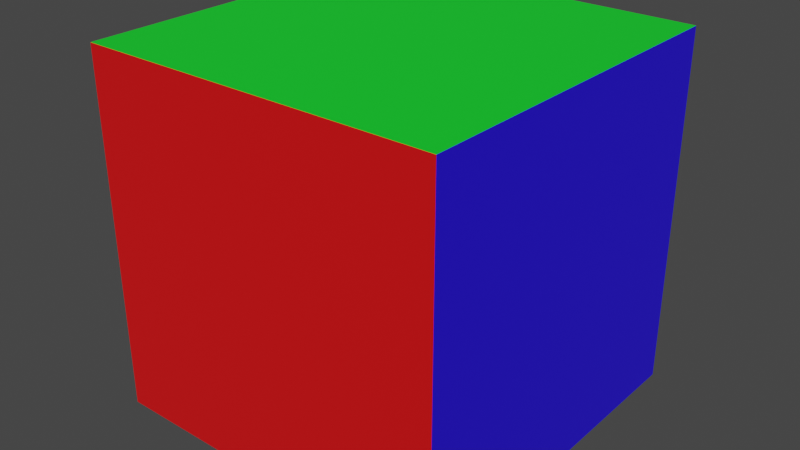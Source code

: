 # Source: box.blend  (saved by Blender 2.90.8; exported with 4.5.12 LTS)
import bpy
from mathutils import Matrix  # noqa: F401  (used for matrix-valued properties, if any)

bpy.ops.wm.read_factory_settings(use_empty=True)
scene = bpy.context.scene
scene.name = 'Scene'

# ---- materials (node trees are filled in below, after node groups)
mat_material_003 = bpy.data.materials.new('Material.003')
mat_material_003.use_transparent_shadow = False
mat_material_007 = bpy.data.materials.new('Material.007')
mat_material_007.use_transparent_shadow = False
mat_material_005 = bpy.data.materials.new('Material.005')
mat_material_005.use_transparent_shadow = False
mat_material_004 = bpy.data.materials.new('Material.004')
mat_material_004.use_transparent_shadow = False
mat_material_006 = bpy.data.materials.new('Material.006')
mat_material_006.use_transparent_shadow = False
mat_material_002 = bpy.data.materials.new('Material.002')
mat_material_002.use_transparent_shadow = False

# ---- material node trees
mat_material_003.use_nodes = True; mat_material_003.node_tree.nodes.clear()
_N = mat_material_003.node_tree.nodes; _L = mat_material_003.node_tree.links
n0 = _N.new('ShaderNodeBsdfPrincipled'); n0.name = 'Principled BSDF'; n0.location = (10, 300)
n0.distribution = 'GGX'
n0.subsurface_method = 'BURLEY'
n0.inputs[0].default_value = (0.8, 0.004128, 0.005839, 1.0)
n0.inputs[3].default_value = 1.45
n0.inputs[27].default_value = (0.0, 0.0, 0.0, 1.0)
n0.inputs[28].default_value = 1.0
n1 = _N.new('ShaderNodeOutputMaterial'); n1.name = 'Material Output'; n1.location = (300, 300)
_L.new(n0.outputs[0], n1.inputs[0])
n1.is_active_output = True
mat_material_007.use_nodes = True; mat_material_007.node_tree.nodes.clear()
_N = mat_material_007.node_tree.nodes; _L = mat_material_007.node_tree.links
n0 = _N.new('ShaderNodeBsdfPrincipled'); n0.name = 'Principled BSDF'; n0.location = (10, 300)
n0.distribution = 'GGX'
n0.subsurface_method = 'BURLEY'
n0.inputs[0].default_value = (0.0, 1.0, 0.8031, 1.0)
n0.inputs[3].default_value = 1.45
n0.inputs[27].default_value = (0.0, 0.0, 0.0, 1.0)
n0.inputs[28].default_value = 1.0
n1 = _N.new('ShaderNodeOutputMaterial'); n1.name = 'Material Output'; n1.location = (300, 300)
_L.new(n0.outputs[0], n1.inputs[0])
n1.is_active_output = True
mat_material_005.use_nodes = True; mat_material_005.node_tree.nodes.clear()
_N = mat_material_005.node_tree.nodes; _L = mat_material_005.node_tree.links
n0 = _N.new('ShaderNodeBsdfPrincipled'); n0.name = 'Principled BSDF'; n0.location = (10, 300)
n0.distribution = 'GGX'
n0.subsurface_method = 'BURLEY'
n0.inputs[0].default_value = (0.9409, 1.0, 0.0, 1.0)
n0.inputs[3].default_value = 1.45
n0.inputs[27].default_value = (0.0, 0.0, 0.0, 1.0)
n0.inputs[28].default_value = 1.0
n1 = _N.new('ShaderNodeOutputMaterial'); n1.name = 'Material Output'; n1.location = (300, 300)
_L.new(n0.outputs[0], n1.inputs[0])
n1.is_active_output = True
mat_material_004.use_nodes = True; mat_material_004.node_tree.nodes.clear()
_N = mat_material_004.node_tree.nodes; _L = mat_material_004.node_tree.links
n0 = _N.new('ShaderNodeBsdfPrincipled'); n0.name = 'Principled BSDF'; n0.location = (10, 300)
n0.distribution = 'GGX'
n0.subsurface_method = 'BURLEY'
n0.inputs[0].default_value = (0.01918, 0.003009, 0.8, 1.0)
n0.inputs[3].default_value = 1.45
n0.inputs[27].default_value = (0.0, 0.0, 0.0, 1.0)
n0.inputs[28].default_value = 1.0
n1 = _N.new('ShaderNodeOutputMaterial'); n1.name = 'Material Output'; n1.location = (300, 300)
_L.new(n0.outputs[0], n1.inputs[0])
n1.is_active_output = True
mat_material_006.use_nodes = True; mat_material_006.node_tree.nodes.clear()
_N = mat_material_006.node_tree.nodes; _L = mat_material_006.node_tree.links
n0 = _N.new('ShaderNodeBsdfPrincipled'); n0.name = 'Principled BSDF'; n0.location = (10, 300)
n0.distribution = 'GGX'
n0.subsurface_method = 'BURLEY'
n0.inputs[0].default_value = (0.7659, 0.0, 0.8, 1.0)
n0.inputs[3].default_value = 1.45
n0.inputs[27].default_value = (0.0, 0.0, 0.0, 1.0)
n0.inputs[28].default_value = 1.0
n1 = _N.new('ShaderNodeOutputMaterial'); n1.name = 'Material Output'; n1.location = (300, 300)
_L.new(n0.outputs[0], n1.inputs[0])
n1.is_active_output = True
mat_material_002.use_nodes = True; mat_material_002.node_tree.nodes.clear()
_N = mat_material_002.node_tree.nodes; _L = mat_material_002.node_tree.links
n0 = _N.new('ShaderNodeBsdfPrincipled'); n0.name = 'Principled BSDF'; n0.location = (10, 300)
n0.distribution = 'GGX'
n0.subsurface_method = 'BURLEY'
n0.inputs[0].default_value = (0.005154, 0.8, 0.02696, 1.0)
n0.inputs[3].default_value = 1.45
n0.inputs[27].default_value = (0.0, 0.0, 0.0, 1.0)
n0.inputs[28].default_value = 1.0
n1 = _N.new('ShaderNodeOutputMaterial'); n1.name = 'Material Output'; n1.location = (300, 300)
_L.new(n0.outputs[0], n1.inputs[0])
n1.is_active_output = True

# ---- world
world_world = bpy.data.worlds.new('World'); scene.world = world_world
world_world.use_nodes = True; world_world.node_tree.nodes.clear()
_N = world_world.node_tree.nodes; _L = world_world.node_tree.links
n0 = _N.new('ShaderNodeOutputWorld'); n0.name = 'World Output'; n0.location = (300, 300)
n1 = _N.new('ShaderNodeBackground'); n1.name = 'Background'; n1.location = (10, 300)
n1.inputs[0].default_value = (0.05088, 0.05088, 0.05088, 1.0)
_L.new(n1.outputs[0], n0.inputs[0])
n0.is_active_output = True
world_world.color = (0.05088, 0.05088, 0.05088)
world_world.use_sun_shadow = False
world_world.sun_shadow_jitter_overblur = 0.0

# ---- meshes
me_cube_003 = bpy.data.meshes.new('Cube.003')
me_cube_003.from_pydata([(0.5, 0.0, 0.5), (0.5, 0.0, -0.5), (-0.5, 0.0, 0.5), (-0.5, 0.0, -0.5)], [], [(1, 0, 2, 3)])
_uv = me_cube_003.uv_layers.new(name='UVMap')
_uv.uv.foreach_set('vector', [0.375, 0.75, 0.625, 0.75, 0.625, 1.0, 0.375, 1.0])
me_cube_003.materials.append(mat_material_003)
me_cube_003.use_remesh_preserve_volume = False
me_cube_003.use_remesh_preserve_attributes = False
me_cube_003.use_mirror_vertex_groups = False
me_cube_003.update()
me_cube_006 = bpy.data.meshes.new('Cube.006')
me_cube_006.from_pydata([(0.5, 0.5, 0.0), (0.5, -0.5, 0.0), (-0.5, 0.5, 0.0), (-0.5, -0.5, 0.0)], [], [(2, 0, 1, 3)])
_uv = me_cube_006.uv_layers.new(name='UVMap')
_uv.uv.foreach_set('vector', [0.125, 0.5, 0.375, 0.5, 0.375, 0.75, 0.125, 0.75])
me_cube_006.materials.append(mat_material_007)
me_cube_006.use_remesh_preserve_volume = False
me_cube_006.use_remesh_preserve_attributes = False
me_cube_006.use_mirror_vertex_groups = False
me_cube_006.update()
me_cube_005 = bpy.data.meshes.new('Cube.005')
me_cube_005.from_pydata([(0.5, 0.0, 0.5), (0.5, 0.0, -0.5), (-0.5, 0.0, 0.5), (-0.5, 0.0, -0.5)], [], [(3, 2, 0, 1)])
_uv = me_cube_005.uv_layers.new(name='UVMap')
_uv.uv.foreach_set('vector', [0.375, 0.25, 0.625, 0.25, 0.625, 0.5, 0.375, 0.5])
me_cube_005.materials.append(mat_material_005)
me_cube_005.use_remesh_preserve_volume = False
me_cube_005.use_remesh_preserve_attributes = False
me_cube_005.use_mirror_vertex_groups = False
me_cube_005.update()
me_cube_002 = bpy.data.meshes.new('Cube.002')
me_cube_002.from_pydata([(0.0, 0.5, 0.5), (0.0, 0.5, -0.5), (0.0, -0.5, 0.5), (0.0, -0.5, -0.5)], [], [(1, 0, 2, 3)])
_uv = me_cube_002.uv_layers.new(name='UVMap')
_uv.uv.foreach_set('vector', [0.375, 0.5, 0.625, 0.5, 0.625, 0.75, 0.375, 0.75])
me_cube_002.materials.append(mat_material_004)
me_cube_002.use_remesh_preserve_volume = False
me_cube_002.use_remesh_preserve_attributes = False
me_cube_002.use_mirror_vertex_groups = False
me_cube_002.update()
me_cube_004 = bpy.data.meshes.new('Cube.004')
me_cube_004.from_pydata([(0.0, 0.5, 0.5), (0.0, 0.5, -0.5), (0.0, -0.5, 0.5), (0.0, -0.5, -0.5)], [], [(3, 2, 0, 1)])
_uv = me_cube_004.uv_layers.new(name='UVMap')
_uv.uv.foreach_set('vector', [0.375, 0.0, 0.625, 0.0, 0.625, 0.25, 0.375, 0.25])
me_cube_004.materials.append(mat_material_006)
me_cube_004.use_remesh_preserve_volume = False
me_cube_004.use_remesh_preserve_attributes = False
me_cube_004.use_mirror_vertex_groups = False
me_cube_004.update()
me_cube_001 = bpy.data.meshes.new('Cube.001')
me_cube_001.from_pydata([(0.5, 0.5, 0.0), (0.5, -0.5, 0.0), (-0.5, 0.5, 0.0), (-0.5, -0.5, 0.0)], [], [(0, 2, 3, 1)])
_uv = me_cube_001.uv_layers.new(name='UVMap')
_uv.uv.foreach_set('vector', [0.625, 0.5, 0.875, 0.5, 0.875, 0.75, 0.625, 0.75])
me_cube_001.materials.append(mat_material_002)
me_cube_001.use_remesh_preserve_volume = False
me_cube_001.use_remesh_preserve_attributes = False
me_cube_001.use_mirror_vertex_groups = False
me_cube_001.update()

# ---- objects
ob_back = bpy.data.objects.new('back', me_cube_003)
ob_bottom = bpy.data.objects.new('bottom', me_cube_006)
ob_front = bpy.data.objects.new('front', me_cube_005)
ob_left = bpy.data.objects.new('left', me_cube_002)
ob_right = bpy.data.objects.new('right', me_cube_004)
ob_top = bpy.data.objects.new('top', me_cube_001)

# ---- transforms, parenting, visibility, modifiers, constraints
ob_back.location = (0.0, -0.5, 0.0)
ob_back.lock_rotations_4d = False
ob_back.empty_display_type = 'ARROWS'
ob_back.lineart.crease_threshold = 0.0
ob_bottom.location = (0.0, 0.0, -0.5)
ob_bottom.lock_rotations_4d = False
ob_bottom.empty_display_type = 'ARROWS'
ob_bottom.lineart.crease_threshold = 0.0
ob_front.location = (0.0, 0.5, 0.0)
ob_front.lock_rotations_4d = False
ob_front.empty_display_type = 'ARROWS'
ob_front.lineart.crease_threshold = 0.0
ob_left.location = (0.5, 0.0, 0.0)
ob_left.lock_rotations_4d = False
ob_left.empty_display_type = 'ARROWS'
ob_left.lineart.crease_threshold = 0.0
ob_right.location = (-0.5, 0.0, 0.0)
ob_right.lock_rotations_4d = False
ob_right.empty_display_type = 'ARROWS'
ob_right.lineart.crease_threshold = 0.0
ob_top.location = (0.0, 0.0, 0.5)
ob_top.lock_rotations_4d = False
ob_top.empty_display_type = 'ARROWS'
ob_top.lineart.crease_threshold = 0.0

# ---- collection membership
scene.collection.objects.link(ob_back)
scene.collection.objects.link(ob_bottom)
scene.collection.objects.link(ob_front)
scene.collection.objects.link(ob_left)
scene.collection.objects.link(ob_right)
scene.collection.objects.link(ob_top)

# ---- scene / render settings (as saved in the file)
scene.frame_start = 1; scene.frame_end = 250; scene.frame_set(1)
scene.render.engine = 'BLENDER_EEVEE_NEXT'
scene.cycles.use_denoising = False
scene.cycles.samples = 128
scene.cycles.sampling_pattern = 'TABULATED_SOBOL'
scene.cycles.use_adaptive_sampling = False
scene.cycles.use_light_tree = False
scene.view_settings.view_transform = 'Filmic'
bpy.context.view_layer.update()

# ---- added for rendering (the .blend has no active camera and no usable light): camera, sun
cam_auto = bpy.data.cameras.new('AutoCamera')
cam_auto.lens = 50.0
cam_auto.sensor_width = 36.0
cam_auto.clip_end = 1000.0
ob_auto_camera = bpy.data.objects.new('AutoCamera', cam_auto)
scene.collection.objects.link(ob_auto_camera)
ob_auto_camera.location = (1.60254, -1.92304, 1.28203)
ob_auto_camera.rotation_euler = (1.09748, -7.21219e-08, 0.694738)
scene.camera = ob_auto_camera
light_auto_sun = bpy.data.lights.new('AutoSun', 'SUN')
light_auto_sun.energy = 3.0
light_auto_sun.angle = 0.0523599
ob_auto_sun = bpy.data.objects.new('AutoSun', light_auto_sun)
scene.collection.objects.link(ob_auto_sun)
ob_auto_sun.rotation_euler = (0.872665, 0.174533, 0.523599)
bpy.context.view_layer.update()
